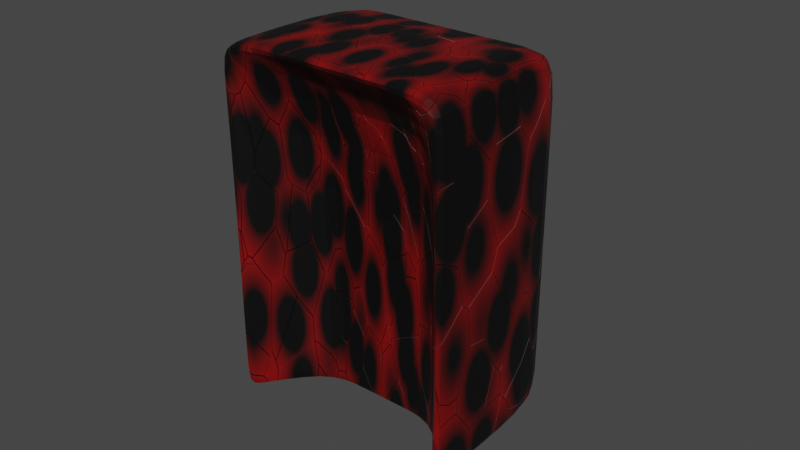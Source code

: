 # Source: spawner.blend  (saved by Blender 2.93.21; exported with 4.5.12 LTS)
import bpy
from mathutils import Matrix  # noqa: F401  (used for matrix-valued properties, if any)

bpy.ops.wm.read_factory_settings(use_empty=True)
scene = bpy.context.scene
scene.name = 'Scene'

# ---- collections
col_collection = bpy.data.collections.new('Collection'); scene.collection.children.link(col_collection)

# ---- images (referenced by path relative to the original .blend; pixels are not part of the script)
import os
ASSET_DIR = os.environ.get("B2B_ASSET_DIR", "")  # directory of the original .blend (textures are referenced by path, not embedded)
HERE = os.path.dirname(os.path.abspath(__file__))  # packed textures are extracted next to this script under _unpacked/

def load_image(name, relpath, width, height, colorspace="sRGB"):
    """Load a texture the original file referenced (path relative to the .blend, or extracted next to this script)."""
    p = next((c for c in (os.path.join(HERE, relpath), os.path.join(ASSET_DIR, relpath)) if relpath and os.path.exists(c)), "")
    if p:
        img = bpy.data.images.load(p, check_existing=True)
        img.name = name
    else:  # same state as the original file: an image datablock whose file is absent (Cycles renders it pink)
        img = bpy.data.images.new(name, width, height)
        img.source = "FILE"
        img.filepath = "//" + (relpath or name)
    img.colorspace_settings.name = colorspace
    return img
img_spawner_norm_uhd = load_image('Spawner_norm_UHD', 'Spawner_norm_UHD.png', 1024, 1024, 'sRGB')

# ---- materials (node trees are filled in below, after node groups)
mat_material_001 = bpy.data.materials.new('Material.001')

# ---- material node trees
mat_material_001.use_nodes = True; mat_material_001.node_tree.nodes.clear()
_N = mat_material_001.node_tree.nodes; _L = mat_material_001.node_tree.links
n0 = _N.new('ShaderNodeBsdfPrincipled'); n0.name = 'Principled BSDF'; n0.location = (10, 300)
n0.distribution = 'GGX'
n0.subsurface_method = 'BURLEY'
n0.inputs[3].default_value = 1.45
n0.inputs[27].default_value = (0.0, 0.0, 0.0, 1.0)
n0.inputs[28].default_value = 1.0
n1 = _N.new('ShaderNodeOutputMaterial'); n1.name = 'Material Output'; n1.location = (300, 300)
n2 = _N.new('ShaderNodeTexCoord'); n2.name = 'Texture Coordinate'; n2.location = (-1632, 146)
n3 = _N.new('ShaderNodeMapping'); n3.name = 'Mapping'; n3.location = (-1399, 122)
n3.inputs[3].default_value = (2.3, 1.0, 1.0)
n4 = _N.new('ShaderNodeBump'); n4.name = 'Bump'; n4.location = (-632, -179)
n4.inputs[1].default_value = 1.0
n4.inputs[2].default_value = 1.0
n5 = _N.new('ShaderNodeValToRGB'); n5.name = 'ColorRamp'; n5.location = (-855, 116)
while len(n5.color_ramp.elements) > 1: n5.color_ramp.elements.remove(n5.color_ramp.elements[-1])
n5.color_ramp.elements[0].position = 0.4591; n5.color_ramp.elements[0].color = (0.0, 0.0, 0.0, 1.0)
_e = n5.color_ramp.elements.new(1.0); _e.color = (0.2775, 0.0, 0.0006214, 1.0)
n6 = _N.new('ShaderNodeTexVoronoi'); n6.name = 'Voronoi Texture'; n6.location = (-1129, 67)
n7 = _N.new('ShaderNodeTexImage'); n7.name = 'Image Texture'; n7.location = (-1124, 385)
n7.image = img_spawner_norm_uhd
_L.new(n0.outputs[0], n1.inputs[0])
_L.new(n2.outputs[0], n3.inputs[0])
_L.new(n3.outputs[0], n6.inputs[0])
_L.new(n6.outputs[1], n4.inputs[3])
_L.new(n6.outputs[0], n5.inputs[0])
_L.new(n4.outputs[0], n0.inputs[5])
_L.new(n5.outputs[0], n0.inputs[0])
n1.is_active_output = True

# ---- world
world_world = bpy.data.worlds.new('World'); scene.world = world_world
world_world.use_nodes = True; world_world.node_tree.nodes.clear()
_N = world_world.node_tree.nodes; _L = world_world.node_tree.links
n0 = _N.new('ShaderNodeOutputWorld'); n0.name = 'World Output'; n0.location = (300, 300)
n1 = _N.new('ShaderNodeBackground'); n1.name = 'Background'; n1.location = (10, 300)
n1.inputs[0].default_value = (0.05088, 0.05088, 0.05088, 1.0)
_L.new(n1.outputs[0], n0.inputs[0])
n0.is_active_output = True
world_world.color = (0.05088, 0.05088, 0.05088)
world_world.use_sun_shadow = False
world_world.sun_shadow_jitter_overblur = 0.0

# ---- meshes
me_cube_001 = bpy.data.meshes.new('Cube.001')
me_cube_001.from_pydata([(-0.6662, -0.5618, -1.0), (-0.6662, -0.5618, 1.0), (-0.6662, 0.5618, -1.0), (-0.6662, 0.5618, 1.0), (0.6662, -0.5618, -1.0), (0.6662, -0.5618, 1.0), (0.6662, 0.5618, -1.0), (0.6662, 0.5618, 1.0), (0.3997, 0.5618, -1.0), (0.1332, 0.5618, -1.0), (-0.1332, 0.5618, -1.0), (-0.3997, 0.5618, -1.0), (-0.3997, 0.5618, 1.0), (-0.1332, 0.5618, 1.0), (0.1332, 0.5618, 1.0), (0.3997, 0.5618, 1.0), (-0.3997, -0.1108, -1.0), (-0.1332, -0.1108, -1.0), (0.1332, -0.1108, -1.0), (0.3997, -0.1108, -1.0), (0.3997, -0.5618, 1.0), (0.1332, -0.5618, 1.0), (-0.1332, -0.5618, 1.0), (-0.3997, -0.5618, 1.0), (-0.6662, -0.5618, 0.7308), (-0.6662, 0.5618, 0.7308), (0.6662, 0.5618, 0.7308), (0.6662, -0.5618, 0.7308), (0.3997, -0.1108, 0.7308), (0.1332, -0.1108, 0.7308), (-0.1332, -0.1108, 0.7308), (-0.3997, -0.1108, 0.7308), (-0.3997, 0.5618, 0.7308), (-0.1332, 0.5618, 0.7308), (0.1332, 0.5618, 0.7308), (0.3997, 0.5618, 0.7308), (-0.6662, 0.5618, -1.0), (0.6662, 0.5618, -1.0), (0.6662, -0.5618, -1.0), (0.3997, -0.1108, -1.0), (0.1332, -0.1108, -1.0), (-0.1332, -0.1108, -1.0), (-0.3997, -0.1108, -1.0), (-0.3997, 0.5618, -1.0), (-0.1332, 0.5618, -1.0), (0.1332, 0.5618, -1.0), (0.3997, 0.5618, -1.0), (-0.6662, -0.5618, -1.0), (-0.6662, -0.4196, -1.0), (-0.6662, -0.4196, 1.0), (0.6662, -0.4196, -1.0), (0.6662, -0.4196, 1.0), (0.3997, -0.4196, 1.0), (0.1332, -0.4196, 1.0), (-0.1332, -0.4196, 1.0), (-0.3997, -0.4196, 1.0), (-0.3997, -0.02571, -1.0), (-0.1332, -0.02571, -1.0), (0.1332, -0.02571, -1.0), (0.3997, -0.02571, -1.0), (0.6662, -0.4196, 0.7308), (-0.6662, -0.4196, 0.7308), (-0.6662, -0.4196, -1.0), (0.6662, -0.4196, -1.0)], [], [(61, 49, 3, 25), (35, 15, 7, 26), (60, 51, 5, 27), (31, 23, 1, 24), (59, 50, 4, 19), (55, 49, 1, 23), (51, 52, 20, 5), (52, 53, 21, 20), (53, 54, 22, 21), (54, 55, 23, 22), (48, 56, 16, 0), (56, 57, 17, 16), (57, 58, 18, 17), (58, 59, 19, 18), (27, 5, 20, 28), (28, 20, 21, 29), (29, 21, 22, 30), (30, 22, 23, 31), (25, 3, 12, 32), (32, 12, 13, 33), (33, 13, 14, 34), (34, 14, 15, 35), (45, 34, 35, 46), (44, 33, 34, 45), (43, 32, 33, 44), (36, 25, 32, 43), (41, 30, 31, 42), (40, 29, 30, 41), (39, 28, 29, 40), (38, 27, 28, 39), (42, 31, 24, 47), (63, 60, 27, 38), (46, 35, 26, 37), (62, 61, 25, 36), (48, 62, 36, 2), (8, 46, 37, 6), (50, 63, 38, 4), (16, 42, 47, 0), (4, 38, 39, 19), (19, 39, 40, 18), (18, 40, 41, 17), (17, 41, 42, 16), (2, 36, 43, 11), (11, 43, 44, 10), (10, 44, 45, 9), (9, 45, 46, 8), (6, 37, 63, 50), (0, 47, 62, 48), (47, 24, 61, 62), (37, 26, 60, 63), (9, 8, 59, 58), (10, 9, 58, 57), (11, 10, 57, 56), (2, 11, 56, 48), (13, 12, 55, 54), (14, 13, 54, 53), (15, 14, 53, 52), (7, 15, 52, 51), (12, 3, 49, 55), (8, 6, 50, 59), (26, 7, 51, 60), (24, 1, 49, 61)])
_uv = me_cube_001.uv_layers.new(name='UVMap')
_uv.uv.foreach_set('vector', [0.269, 0.3963, 0.2623, 0.3949, 0.2581, 0.3794, 0.2619, 0.3757, 0.2348, 0.3746, 0.2378, 0.3805, 0.2333, 0.3829, 0.2283, 0.379, 0.2294, 0.4012, 0.2355, 0.3985, 0.2362, 0.4007, 0.2316, 0.4049, 0.2596, 0.4109, 0.2576, 0.3996, 0.2624, 0.3974, 0.267, 0.4006, 0.002441, 0.9092, 0.0, 0.5265, 0.06756, 0.514, 0.03647, 0.8597, 0.2567, 0.3966, 0.2623, 0.3949, 0.2624, 0.3974, 0.2576, 0.3996, 0.2355, 0.3985, 0.2405, 0.3986, 0.2404, 0.4017, 0.2362, 0.4007, 0.2405, 0.3986, 0.2459, 0.3984, 0.2461, 0.4013, 0.2404, 0.4017, 0.2459, 0.3984, 0.2513, 0.3977, 0.2517, 0.4007, 0.2461, 0.4013, 0.2513, 0.3977, 0.2567, 0.3966, 0.2576, 0.3996, 0.2517, 0.4007, 0.5038, 0.5255, 0.5038, 0.9473, 0.4697, 0.8943, 0.4332, 0.5112, 0.5038, 0.9473, 0.3225, 1.0, 0.3162, 0.9496, 0.4697, 0.8943, 0.3225, 1.0, 0.1601, 0.989, 0.1747, 0.9392, 0.3162, 0.9496, 0.1601, 0.989, 0.002441, 0.9092, 0.03647, 0.8597, 0.1747, 0.9392, 0.2316, 0.4049, 0.2362, 0.4007, 0.2404, 0.4017, 0.2409, 0.4128, 0.2409, 0.4128, 0.2404, 0.4017, 0.2461, 0.4013, 0.247, 0.4132, 0.247, 0.4132, 0.2461, 0.4013, 0.2517, 0.4007, 0.2535, 0.4126, 0.2535, 0.4126, 0.2517, 0.4007, 0.2576, 0.3996, 0.2596, 0.4109, 0.2619, 0.3757, 0.2581, 0.3794, 0.2539, 0.3786, 0.2555, 0.3727, 0.2555, 0.3727, 0.2539, 0.3786, 0.2486, 0.3783, 0.2487, 0.3718, 0.2487, 0.3718, 0.2486, 0.3783, 0.2431, 0.379, 0.2417, 0.3724, 0.2417, 0.3724, 0.2431, 0.379, 0.2378, 0.3805, 0.2348, 0.3746, 0.1978, 0.001704, 0.2417, 0.3724, 0.2348, 0.3746, 0.1041, 0.02744, 0.2947, 0.004159, 0.2487, 0.3718, 0.2417, 0.3724, 0.1978, 0.001704, 0.3865, 0.0343, 0.2555, 0.3727, 0.2487, 0.3718, 0.2947, 0.004159, 0.4613, 0.1003, 0.2619, 0.3757, 0.2555, 0.3727, 0.3865, 0.0343, 0.3159, 0.9471, 0.2535, 0.4126, 0.2596, 0.4109, 0.4594, 0.8943, 0.1755, 0.9367, 0.247, 0.4132, 0.2535, 0.4126, 0.3159, 0.9471, 0.04081, 0.8585, 0.2409, 0.4128, 0.247, 0.4132, 0.1755, 0.9367, 0.07113, 0.5122, 0.2316, 0.4049, 0.2409, 0.4128, 0.04081, 0.8585, 0.4594, 0.8943, 0.2596, 0.4109, 0.267, 0.4006, 0.4275, 0.5085, 0.006016, 0.5234, 0.2294, 0.4012, 0.2316, 0.4049, 0.07113, 0.5122, 0.1041, 0.02744, 0.2348, 0.3746, 0.2283, 0.379, 0.02634, 0.09117, 0.4973, 0.5226, 0.269, 0.3963, 0.2619, 0.3757, 0.4613, 0.1003, 0.5038, 0.5255, 0.4973, 0.5226, 0.4613, 0.1003, 0.4635, 0.09945, 0.1033, 0.02587, 0.1041, 0.02744, 0.02634, 0.09117, 0.02407, 0.09032, 0.0, 0.5265, 0.006016, 0.5234, 0.07113, 0.5122, 0.06756, 0.514, 0.4697, 0.8943, 0.4594, 0.8943, 0.4275, 0.5085, 0.4332, 0.5112, 0.06756, 0.514, 0.07113, 0.5122, 0.04081, 0.8585, 0.03647, 0.8597, 0.03647, 0.8597, 0.04081, 0.8585, 0.1755, 0.9367, 0.1747, 0.9392, 0.1747, 0.9392, 0.1755, 0.9367, 0.3159, 0.9471, 0.3162, 0.9496, 0.3162, 0.9496, 0.3159, 0.9471, 0.4594, 0.8943, 0.4697, 0.8943, 0.4635, 0.09945, 0.4613, 0.1003, 0.3865, 0.0343, 0.3874, 0.03279, 0.3874, 0.03279, 0.3865, 0.0343, 0.2947, 0.004159, 0.295, 0.002476, 0.295, 0.002476, 0.2947, 0.004159, 0.1978, 0.001704, 0.1976, 0.0, 0.1976, 0.0, 0.1978, 0.001704, 0.1041, 0.02744, 0.1033, 0.02587, 0.02407, 0.09032, 0.02634, 0.09117, 0.006016, 0.5234, 0.0, 0.5265, 0.4332, 0.5112, 0.4275, 0.5085, 0.4973, 0.5226, 0.5038, 0.5255, 0.4275, 0.5085, 0.267, 0.4006, 0.269, 0.3963, 0.4973, 0.5226, 0.02634, 0.09117, 0.2283, 0.379, 0.2294, 0.4012, 0.006016, 0.5234, 0.5544, 0.4844, 0.5038, 0.4844, 0.5038, 0.3728, 0.5544, 0.3729, 0.5544, 0.596, 0.5038, 0.596, 0.5038, 0.4844, 0.5544, 0.4844, 0.5544, 8.051e-09, 0.605, 0.0, 0.605, 0.1116, 0.5544, 0.1116, 0.5544, 0.1864, 0.5038, 0.1864, 0.5038, 0.07483, 0.5544, 0.0, 0.2486, 0.3783, 0.2539, 0.3786, 0.2567, 0.3966, 0.2513, 0.3977, 0.2431, 0.379, 0.2486, 0.3783, 0.2513, 0.3977, 0.2459, 0.3984, 0.2378, 0.3805, 0.2431, 0.379, 0.2459, 0.3984, 0.2405, 0.3986, 0.2333, 0.3829, 0.2378, 0.3805, 0.2405, 0.3986, 0.2355, 0.3985, 0.2539, 0.3786, 0.2581, 0.3794, 0.2623, 0.3949, 0.2567, 0.3966, 0.5038, 0.1864, 0.5544, 0.1864, 0.5544, 0.3728, 0.5038, 0.298, 0.2283, 0.379, 0.2333, 0.3829, 0.2355, 0.3985, 0.2294, 0.4012, 0.267, 0.4006, 0.2624, 0.3974, 0.2623, 0.3949, 0.269, 0.3963])
me_cube_001.materials.append(mat_material_001)
me_cube_001.use_remesh_fix_poles = True
me_cube_001.use_remesh_preserve_attributes = False
me_cube_001.update()

# ---- objects
ob_spawner = bpy.data.objects.new('Spawner', me_cube_001)

# ---- transforms, parenting, visibility, modifiers, constraints
ob_spawner.location = (0.0, 0.0, 1.0)
_m = ob_spawner.modifiers.new('Subdivision', 'SUBSURF')
_m.levels = 2
_m = ob_spawner.modifiers.new('Displace', 'DISPLACE')
_m.mid_level = 1.0
_m.strength = -0.3

# ---- collection membership
col_collection.objects.link(ob_spawner)

# ---- scene / render settings (as saved in the file)
scene.frame_start = 1; scene.frame_end = 250; scene.frame_set(1)
scene.render.engine = 'CYCLES'
scene.cycles.use_denoising = False
scene.cycles.samples = 4
scene.cycles.sampling_pattern = 'TABULATED_SOBOL'
scene.cycles.use_adaptive_sampling = False
scene.cycles.use_light_tree = False
scene.cycles.bake_type = 'NORMAL'
scene.view_settings.view_transform = 'Filmic'
bpy.context.view_layer.update()

# ---- added for rendering (the .blend has no active camera and no usable light): camera, sun
cam_auto = bpy.data.cameras.new('AutoCamera')
cam_auto.lens = 50.0
cam_auto.sensor_width = 36.0
cam_auto.clip_end = 1000.0
ob_auto_camera = bpy.data.objects.new('AutoCamera', cam_auto)
scene.collection.objects.link(ob_auto_camera)
ob_auto_camera.location = (3.23861, -3.84541, 3.59026)
ob_auto_camera.rotation_euler = (1.09748, -7.21219e-08, 0.694738)
scene.camera = ob_auto_camera
light_auto_sun = bpy.data.lights.new('AutoSun', 'SUN')
light_auto_sun.energy = 3.0
light_auto_sun.angle = 0.0523599
ob_auto_sun = bpy.data.objects.new('AutoSun', light_auto_sun)
scene.collection.objects.link(ob_auto_sun)
ob_auto_sun.rotation_euler = (0.872665, 0.174533, 0.523599)
bpy.context.view_layer.update()
